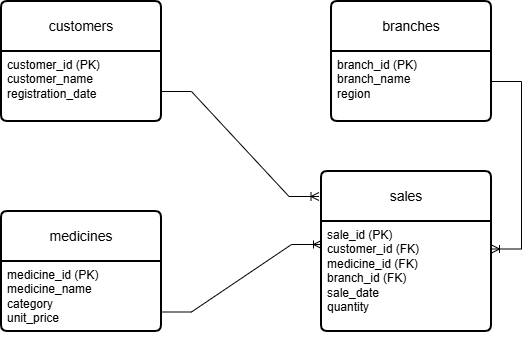

The diagram above was exported from draw.io. Its source (the exported page's mxGraphModel, read from the mxfile embedded in the PNG):
<mxGraphModel dx="786" dy="498" grid="1" gridSize="10" guides="1" tooltips="1" connect="1" arrows="1" fold="1" page="1" pageScale="1" pageWidth="850" pageHeight="1100" math="0" shadow="0">
  <root>
    <mxCell id="0" />
    <mxCell id="1" parent="0" />
    <mxCell id="n0gl-Nfw12PRxy12b5bq-1" parent="1" style="swimlane;childLayout=stackLayout;horizontal=1;startSize=50;horizontalStack=0;rounded=1;fontSize=14;fontStyle=0;strokeWidth=2;resizeParent=0;resizeLast=1;shadow=0;dashed=0;align=center;arcSize=4;whiteSpace=wrap;html=1;" value="branches" vertex="1">
      <mxGeometry height="120" width="160" x="370" y="240" as="geometry" />
    </mxCell>
    <mxCell id="n0gl-Nfw12PRxy12b5bq-2" parent="n0gl-Nfw12PRxy12b5bq-1" style="align=left;strokeColor=none;fillColor=none;spacingLeft=4;spacingRight=4;fontSize=12;verticalAlign=top;resizable=0;rotatable=0;part=1;html=1;whiteSpace=wrap;" value="&lt;div&gt;branch_id (PK)&lt;/div&gt;&lt;div&gt;branch_name&lt;/div&gt;&lt;div&gt;region&lt;/div&gt;" vertex="1">
      <mxGeometry height="70" width="160" y="50" as="geometry" />
    </mxCell>
    <mxCell id="n0gl-Nfw12PRxy12b5bq-3" parent="1" style="swimlane;childLayout=stackLayout;horizontal=1;startSize=50;horizontalStack=0;rounded=1;fontSize=14;fontStyle=0;strokeWidth=2;resizeParent=0;resizeLast=1;shadow=0;dashed=0;align=center;arcSize=4;whiteSpace=wrap;html=1;" value="medicines" vertex="1">
      <mxGeometry height="120" width="160" x="40" y="450" as="geometry" />
    </mxCell>
    <mxCell id="n0gl-Nfw12PRxy12b5bq-4" parent="n0gl-Nfw12PRxy12b5bq-3" style="align=left;strokeColor=none;fillColor=none;spacingLeft=4;spacingRight=4;fontSize=12;verticalAlign=top;resizable=0;rotatable=0;part=1;html=1;whiteSpace=wrap;" value="&lt;div&gt;&lt;span style=&quot;background-color: transparent; color: light-dark(rgb(0, 0, 0), rgb(255, 255, 255));&quot;&gt;medicine_id (PK)&lt;/span&gt;&lt;/div&gt;&lt;div&gt;medicine_name&lt;/div&gt;&lt;div&gt;category&lt;/div&gt;&lt;div&gt;unit_price&lt;/div&gt;&lt;div&gt;&lt;br&gt;&lt;/div&gt;" vertex="1">
      <mxGeometry height="70" width="160" y="50" as="geometry" />
    </mxCell>
    <mxCell id="n0gl-Nfw12PRxy12b5bq-5" parent="1" style="swimlane;childLayout=stackLayout;horizontal=1;startSize=50;horizontalStack=0;rounded=1;fontSize=14;fontStyle=0;strokeWidth=2;resizeParent=0;resizeLast=1;shadow=0;dashed=0;align=center;arcSize=4;whiteSpace=wrap;html=1;" value="sales" vertex="1">
      <mxGeometry height="160" width="170" x="360" y="410" as="geometry" />
    </mxCell>
    <mxCell id="n0gl-Nfw12PRxy12b5bq-6" parent="n0gl-Nfw12PRxy12b5bq-5" style="align=left;strokeColor=none;fillColor=none;spacingLeft=4;spacingRight=4;fontSize=12;verticalAlign=top;resizable=0;rotatable=0;part=1;html=1;whiteSpace=wrap;" value="&lt;div&gt;&lt;span style=&quot;background-color: transparent; color: light-dark(rgb(0, 0, 0), rgb(255, 255, 255));&quot;&gt;sale_id (PK)&lt;/span&gt;&lt;/div&gt;&lt;div&gt;customer_id (FK)&lt;/div&gt;&lt;div&gt;medicine_id (FK)&lt;/div&gt;&lt;div&gt;branch_id (FK)&lt;/div&gt;&lt;div&gt;sale_date&lt;/div&gt;&lt;div&gt;quantity&lt;/div&gt;" vertex="1">
      <mxGeometry height="110" width="170" y="50" as="geometry" />
    </mxCell>
    <mxCell id="n0gl-Nfw12PRxy12b5bq-7" parent="1" style="swimlane;childLayout=stackLayout;horizontal=1;startSize=50;horizontalStack=0;rounded=1;fontSize=14;fontStyle=0;strokeWidth=2;resizeParent=0;resizeLast=1;shadow=0;dashed=0;align=center;arcSize=4;whiteSpace=wrap;html=1;" value="customers" vertex="1">
      <mxGeometry height="120" width="160" x="40" y="240" as="geometry" />
    </mxCell>
    <mxCell id="n0gl-Nfw12PRxy12b5bq-8" parent="n0gl-Nfw12PRxy12b5bq-7" style="align=left;strokeColor=none;fillColor=none;spacingLeft=4;spacingRight=4;fontSize=12;verticalAlign=top;resizable=0;rotatable=0;part=1;html=1;whiteSpace=wrap;" value="&lt;div&gt;customer_id (PK)&lt;/div&gt;&lt;div&gt;customer_name&lt;/div&gt;&lt;div&gt;registration_date&lt;/div&gt;" vertex="1">
      <mxGeometry height="70" width="160" y="50" as="geometry" />
    </mxCell>
    <mxCell id="n0gl-Nfw12PRxy12b5bq-9" edge="1" parent="1" style="edgeStyle=entityRelationEdgeStyle;fontSize=12;html=1;endArrow=ERoneToMany;rounded=0;exitX=1;exitY=0.25;exitDx=0;exitDy=0;entryX=0.75;entryY=0;entryDx=0;entryDy=0;" value="">
      <mxGeometry height="100" relative="1" width="100" as="geometry">
        <mxPoint x="200" y="330" as="sourcePoint" />
        <mxPoint x="357.5" y="435" as="targetPoint" />
      </mxGeometry>
    </mxCell>
    <mxCell id="n0gl-Nfw12PRxy12b5bq-11" edge="1" parent="1" style="edgeStyle=entityRelationEdgeStyle;fontSize=12;html=1;endArrow=ERoneToMany;rounded=0;exitX=1;exitY=0.25;exitDx=0;exitDy=0;" value="">
      <mxGeometry height="100" relative="1" width="100" as="geometry">
        <mxPoint x="200" y="550.5" as="sourcePoint" />
        <mxPoint x="360" y="483" as="targetPoint" />
      </mxGeometry>
    </mxCell>
    <mxCell id="n0gl-Nfw12PRxy12b5bq-12" edge="1" parent="1" style="edgeStyle=entityRelationEdgeStyle;fontSize=12;html=1;endArrow=ERoneToMany;rounded=0;entryX=1;entryY=0.25;entryDx=0;entryDy=0;" target="n0gl-Nfw12PRxy12b5bq-6" value="">
      <mxGeometry height="100" relative="1" width="100" as="geometry">
        <mxPoint x="530" y="320" as="sourcePoint" />
        <mxPoint x="580" y="409.02" as="targetPoint" />
      </mxGeometry>
    </mxCell>
  </root>
</mxGraphModel>